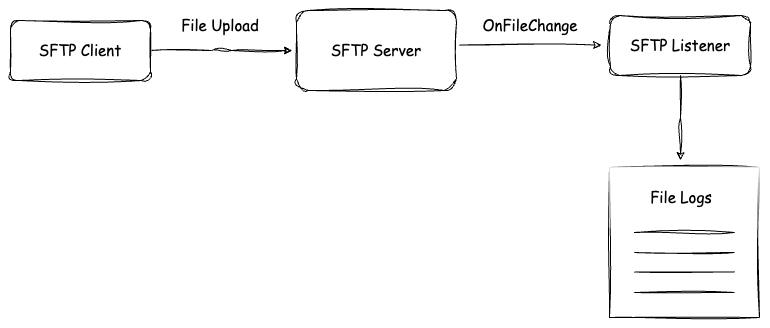

The diagram above was exported from draw.io. Its source (the exported page's mxGraphModel, read from the mxfile embedded in the PNG):
<mxGraphModel dx="1026" dy="603" grid="1" gridSize="10" guides="1" tooltips="1" connect="1" arrows="1" fold="1" page="1" pageScale="1" pageWidth="827" pageHeight="1169" math="0" shadow="0">
  <root>
    <mxCell id="0" />
    <mxCell id="1" parent="0" />
    <mxCell id="zm_vgEq38D4lbqEpAQXi-13" style="edgeStyle=orthogonalEdgeStyle;rounded=1;orthogonalLoop=1;jettySize=auto;html=1;exitX=1;exitY=0.5;exitDx=0;exitDy=0;strokeWidth=1;sketch=1;curveFitting=1;jiggle=2;endArrow=classic;endFill=0;curved=0;" edge="1" parent="1" source="zm_vgEq38D4lbqEpAQXi-1">
      <mxGeometry relative="1" as="geometry">
        <mxPoint x="302" y="250" as="targetPoint" />
        <mxPoint x="202" y="250" as="sourcePoint" />
      </mxGeometry>
    </mxCell>
    <mxCell id="zm_vgEq38D4lbqEpAQXi-1" value="&lt;font style=&quot;font-size: 15px;&quot; face=&quot;Comic Sans MS&quot;&gt;SFTP Client&lt;/font&gt;" style="rounded=1;whiteSpace=wrap;html=1;sketch=1;curveFitting=1;jiggle=2;strokeWidth=1;" vertex="1" parent="1">
      <mxGeometry x="20" y="220" width="140" height="60" as="geometry" />
    </mxCell>
    <mxCell id="zm_vgEq38D4lbqEpAQXi-2" value="&lt;font style=&quot;font-size: 15px;&quot; face=&quot;Comic Sans MS&quot;&gt;SFTP Server&lt;/font&gt;" style="rounded=1;whiteSpace=wrap;html=1;sketch=1;curveFitting=1;jiggle=2;strokeWidth=1;" vertex="1" parent="1">
      <mxGeometry x="306" y="210" width="160" height="80" as="geometry" />
    </mxCell>
    <mxCell id="zm_vgEq38D4lbqEpAQXi-4" style="edgeStyle=orthogonalEdgeStyle;rounded=0;orthogonalLoop=1;jettySize=auto;html=1;exitX=0.5;exitY=1;exitDx=0;exitDy=0;sketch=1;curveFitting=1;jiggle=2;strokeWidth=1;" edge="1" parent="1" source="zm_vgEq38D4lbqEpAQXi-3">
      <mxGeometry relative="1" as="geometry">
        <mxPoint x="690" y="360" as="targetPoint" />
      </mxGeometry>
    </mxCell>
    <mxCell id="zm_vgEq38D4lbqEpAQXi-3" value="&lt;font style=&quot;font-size: 15px;&quot; face=&quot;Comic Sans MS&quot;&gt;SFTP Listener&lt;/font&gt;" style="rounded=1;whiteSpace=wrap;html=1;sketch=1;curveFitting=1;jiggle=2;strokeWidth=1;" vertex="1" parent="1">
      <mxGeometry x="620" y="215" width="140" height="60" as="geometry" />
    </mxCell>
    <mxCell id="zm_vgEq38D4lbqEpAQXi-5" value="" style="rounded=0;whiteSpace=wrap;html=1;shadow=0;glass=1;sketch=1;curveFitting=1;jiggle=2;strokeWidth=1;" vertex="1" parent="1">
      <mxGeometry x="619" y="367" width="150" height="150" as="geometry" />
    </mxCell>
    <mxCell id="zm_vgEq38D4lbqEpAQXi-6" value="" style="endArrow=none;html=1;rounded=0;entryX=0.8;entryY=0.233;entryDx=0;entryDy=0;entryPerimeter=0;sketch=1;curveFitting=1;jiggle=2;" edge="1" parent="1">
      <mxGeometry width="50" height="50" relative="1" as="geometry">
        <mxPoint x="644" y="432" as="sourcePoint" />
        <mxPoint x="744" y="431.95000000000005" as="targetPoint" />
      </mxGeometry>
    </mxCell>
    <mxCell id="zm_vgEq38D4lbqEpAQXi-7" value="" style="endArrow=none;html=1;rounded=0;entryX=0.8;entryY=0.233;entryDx=0;entryDy=0;entryPerimeter=0;sketch=1;curveFitting=1;jiggle=2;" edge="1" parent="1">
      <mxGeometry width="50" height="50" relative="1" as="geometry">
        <mxPoint x="644" y="452.05" as="sourcePoint" />
        <mxPoint x="744" y="452.00000000000006" as="targetPoint" />
      </mxGeometry>
    </mxCell>
    <mxCell id="zm_vgEq38D4lbqEpAQXi-8" value="" style="endArrow=none;html=1;rounded=0;entryX=0.8;entryY=0.233;entryDx=0;entryDy=0;entryPerimeter=0;sketch=1;curveFitting=1;jiggle=2;" edge="1" parent="1">
      <mxGeometry width="50" height="50" relative="1" as="geometry">
        <mxPoint x="644" y="471.55" as="sourcePoint" />
        <mxPoint x="744" y="471.50000000000006" as="targetPoint" />
      </mxGeometry>
    </mxCell>
    <mxCell id="zm_vgEq38D4lbqEpAQXi-9" value="" style="endArrow=none;html=1;rounded=0;entryX=0.8;entryY=0.233;entryDx=0;entryDy=0;entryPerimeter=0;sketch=1;curveFitting=1;jiggle=2;" edge="1" parent="1">
      <mxGeometry width="50" height="50" relative="1" as="geometry">
        <mxPoint x="644" y="492.05" as="sourcePoint" />
        <mxPoint x="744" y="492.00000000000006" as="targetPoint" />
      </mxGeometry>
    </mxCell>
    <mxCell id="zm_vgEq38D4lbqEpAQXi-10" value="&lt;font face=&quot;Comic Sans MS&quot; style=&quot;font-size: 15px;&quot;&gt;OnFileChange&lt;/font&gt;" style="text;html=1;align=center;verticalAlign=middle;whiteSpace=wrap;rounded=0;" vertex="1" parent="1">
      <mxGeometry x="510" y="210" width="60" height="30" as="geometry" />
    </mxCell>
    <mxCell id="zm_vgEq38D4lbqEpAQXi-14" value="&lt;font face=&quot;Comic Sans MS&quot; style=&quot;font-size: 15px;&quot;&gt;&lt;font style=&quot;font-size: 15px;&quot;&gt;File&amp;nbsp;&lt;/font&gt;&lt;span style=&quot;background-color: initial;&quot;&gt;Upload&lt;/span&gt;&lt;/font&gt;" style="text;html=1;align=center;verticalAlign=middle;whiteSpace=wrap;rounded=0;" vertex="1" parent="1">
      <mxGeometry x="190" y="210" width="80" height="30" as="geometry" />
    </mxCell>
    <mxCell id="zm_vgEq38D4lbqEpAQXi-17" value="&lt;font face=&quot;Comic Sans MS&quot; style=&quot;font-size: 15px;&quot;&gt;File Logs&lt;/font&gt;" style="text;html=1;align=center;verticalAlign=middle;whiteSpace=wrap;rounded=0;" vertex="1" parent="1">
      <mxGeometry x="646" y="382" width="90" height="30" as="geometry" />
    </mxCell>
    <mxCell id="zm_vgEq38D4lbqEpAQXi-21" style="edgeStyle=orthogonalEdgeStyle;rounded=1;orthogonalLoop=1;jettySize=auto;html=1;exitX=1;exitY=0.5;exitDx=0;exitDy=0;strokeWidth=1;sketch=1;curveFitting=1;jiggle=2;endArrow=classic;endFill=0;curved=0;" edge="1" parent="1">
      <mxGeometry relative="1" as="geometry">
        <mxPoint x="611" y="244.5" as="targetPoint" />
        <mxPoint x="469" y="244.5" as="sourcePoint" />
      </mxGeometry>
    </mxCell>
  </root>
</mxGraphModel>